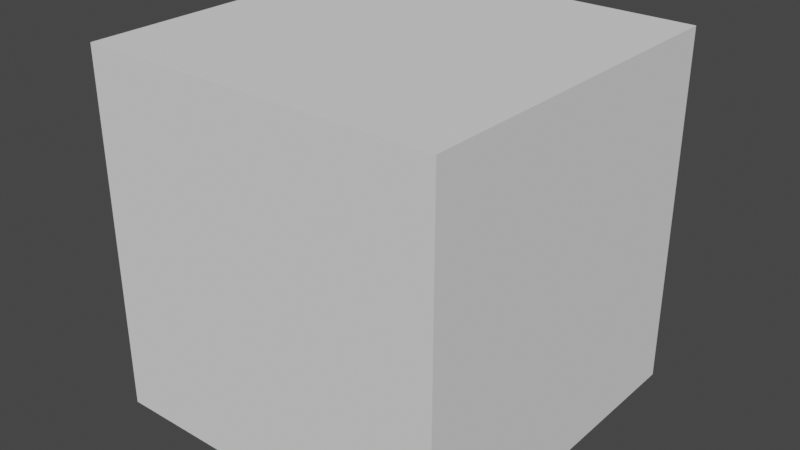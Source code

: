 # Source: python_practice_1_-_simple_cube_location_animation.blend  (saved by Blender 2.93.21; exported with 4.5.12 LTS)
import bpy
from mathutils import Matrix  # noqa: F401  (used for matrix-valued properties, if any)

bpy.ops.wm.read_factory_settings(use_empty=True)
scene = bpy.context.scene
scene.name = 'Scene'

# ---- collections
col_collection = bpy.data.collections.new('Collection'); scene.collection.children.link(col_collection)
col_collection_2 = bpy.data.collections.new('Collection 2'); scene.collection.children.link(col_collection_2)

# ---- world
world_world = bpy.data.worlds.new('World'); scene.world = world_world
world_world.use_nodes = True; world_world.node_tree.nodes.clear()
_N = world_world.node_tree.nodes; _L = world_world.node_tree.links
n0 = _N.new('ShaderNodeOutputWorld'); n0.name = 'World Output'; n0.location = (300, 300)
n1 = _N.new('ShaderNodeBackground'); n1.name = 'Background'; n1.location = (10, 300)
n1.inputs[0].default_value = (0.05088, 0.05088, 0.05088, 1.0)
_L.new(n1.outputs[0], n0.inputs[0])
n0.is_active_output = True
world_world.color = (0.05088, 0.05088, 0.05088)
world_world.use_sun_shadow = False
world_world.sun_shadow_jitter_overblur = 0.0

# ---- meshes
me_cube_013 = bpy.data.meshes.new('Cube.013')
me_cube_013.from_pydata([(-1.0, -1.0, -1.0), (-1.0, -1.0, 1.0), (-1.0, 1.0, -1.0), (-1.0, 1.0, 1.0), (1.0, -1.0, -1.0), (1.0, -1.0, 1.0), (1.0, 1.0, -1.0), (1.0, 1.0, 1.0)], [], [(0, 1, 3, 2), (2, 3, 7, 6), (6, 7, 5, 4), (4, 5, 1, 0), (2, 6, 4, 0), (7, 3, 1, 5)])
_uv = me_cube_013.uv_layers.new(name='UVMap')
_uv.uv.foreach_set('vector', [0.375, 0.0, 0.625, 0.0, 0.625, 0.25, 0.375, 0.25, 0.375, 0.25, 0.625, 0.25, 0.625, 0.5, 0.375, 0.5, 0.375, 0.5, 0.625, 0.5, 0.625, 0.75, 0.375, 0.75, 0.375, 0.75, 0.625, 0.75, 0.625, 1.0, 0.375, 1.0, 0.125, 0.5, 0.375, 0.5, 0.375, 0.75, 0.125, 0.75, 0.625, 0.5, 0.875, 0.5, 0.875, 0.75, 0.625, 0.75])
me_cube_013.use_remesh_fix_poles = True
me_cube_013.use_remesh_preserve_attributes = False
me_cube_013.update()

# ---- objects
ob_cube = bpy.data.objects.new('Cube', me_cube_013)

# ---- transforms, parenting, visibility, modifiers, constraints
ob_cube.location = (-3.044, -3.044, -3.044)

# ---- collection membership
col_collection.objects.link(ob_cube)

# ---- scene / render settings (as saved in the file)
scene.frame_start = 1; scene.frame_end = 180; scene.frame_set(52)
scene.render.engine = 'BLENDER_EEVEE_NEXT'
scene.render.fps = 30
scene.cycles.use_denoising = False
scene.cycles.samples = 128
scene.cycles.sampling_pattern = 'TABULATED_SOBOL'
scene.cycles.use_adaptive_sampling = False
scene.cycles.use_light_tree = False
scene.view_settings.view_transform = 'Filmic'
bpy.context.view_layer.update()

# ---- added for rendering (the .blend has no active camera and no usable light): camera, sun
cam_auto = bpy.data.cameras.new('AutoCamera')
cam_auto.lens = 50.0
cam_auto.sensor_width = 36.0
cam_auto.clip_end = 1000.0
ob_auto_camera = bpy.data.objects.new('AutoCamera', cam_auto)
scene.collection.objects.link(ob_auto_camera)
ob_auto_camera.location = (0.161215, -6.88994, -0.4798)
ob_auto_camera.rotation_euler = (1.09748, -7.21219e-08, 0.694738)
scene.camera = ob_auto_camera
light_auto_sun = bpy.data.lights.new('AutoSun', 'SUN')
light_auto_sun.energy = 3.0
light_auto_sun.angle = 0.0523599
ob_auto_sun = bpy.data.objects.new('AutoSun', light_auto_sun)
scene.collection.objects.link(ob_auto_sun)
ob_auto_sun.rotation_euler = (0.872665, 0.174533, 0.523599)
bpy.context.view_layer.update()
